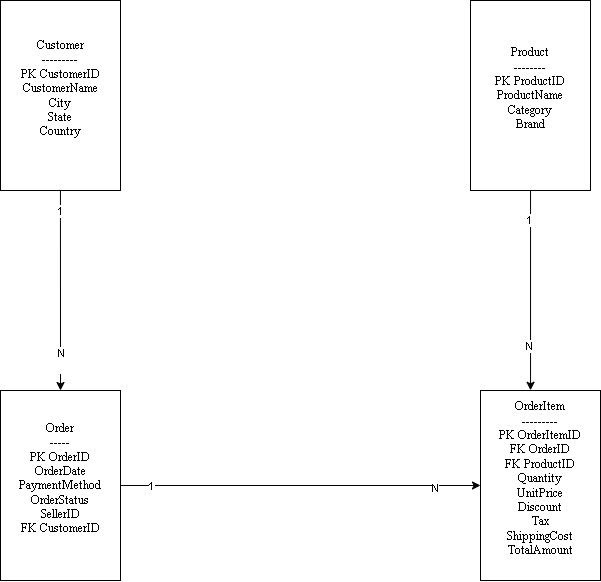

The diagram above was exported from draw.io. Its source (the exported page's mxGraphModel, read from the mxfile embedded in the PNG):
<mxGraphModel dx="1097" dy="604" grid="1" gridSize="10" guides="1" tooltips="1" connect="1" arrows="1" fold="1" page="1" pageScale="1" pageWidth="850" pageHeight="1100" math="0" shadow="0">
  <root>
    <mxCell id="0" />
    <mxCell id="1" parent="0" />
    <mxCell id="-OvqVoLRXHUbI330qNjT-6" edge="1" parent="1" source="-OvqVoLRXHUbI330qNjT-1" style="edgeStyle=orthogonalEdgeStyle;rounded=0;orthogonalLoop=1;jettySize=auto;html=1;entryX=0.5;entryY=0;entryDx=0;entryDy=0;fontSize=17;" target="-OvqVoLRXHUbI330qNjT-3">
      <mxGeometry relative="1" as="geometry">
        <Array as="points">
          <mxPoint x="140" y="330" />
          <mxPoint x="140" y="330" />
        </Array>
      </mxGeometry>
    </mxCell>
    <mxCell id="-OvqVoLRXHUbI330qNjT-10" connectable="0" parent="-OvqVoLRXHUbI330qNjT-6" style="edgeLabel;html=1;align=center;verticalAlign=middle;resizable=0;points=[];" value="N&lt;div&gt;&lt;br&gt;&lt;/div&gt;" vertex="1">
      <mxGeometry relative="1" x="0.34" y="1" as="geometry">
        <mxPoint x="-1" y="36" as="offset" />
      </mxGeometry>
    </mxCell>
    <mxCell id="-OvqVoLRXHUbI330qNjT-11" connectable="0" parent="-OvqVoLRXHUbI330qNjT-6" style="edgeLabel;html=1;align=center;verticalAlign=middle;resizable=0;points=[];" value="1" vertex="1">
      <mxGeometry relative="1" x="-0.5933" as="geometry">
        <mxPoint y="-21" as="offset" />
      </mxGeometry>
    </mxCell>
    <mxCell id="-OvqVoLRXHUbI330qNjT-1" parent="1" style="rounded=0;whiteSpace=wrap;html=1;fontFamily=Times New Roman;" value="&lt;div&gt;Customer&lt;/div&gt;&lt;div&gt;---------&lt;/div&gt;&lt;div&gt;PK CustomerID&lt;/div&gt;&lt;div&gt;CustomerName&lt;/div&gt;&lt;div&gt;City&lt;/div&gt;&lt;div&gt;State&lt;/div&gt;&lt;div&gt;Country&lt;/div&gt;&lt;div style=&quot;text-align: left;&quot;&gt;&lt;br&gt;&lt;/div&gt;" vertex="1">
      <mxGeometry height="190" width="120" x="80" y="110" as="geometry" />
    </mxCell>
    <mxCell id="-OvqVoLRXHUbI330qNjT-2" parent="1" style="rounded=0;whiteSpace=wrap;html=1;" value="&lt;div&gt;&lt;font face=&quot;Times New Roman&quot;&gt;Product&lt;/font&gt;&lt;/div&gt;&lt;div&gt;&lt;font face=&quot;Times New Roman&quot;&gt;--------&lt;/font&gt;&lt;/div&gt;&lt;div&gt;&lt;font face=&quot;Times New Roman&quot;&gt;PK ProductID&lt;/font&gt;&lt;/div&gt;&lt;div&gt;&lt;font face=&quot;Times New Roman&quot;&gt;ProductName&lt;/font&gt;&lt;/div&gt;&lt;div&gt;&lt;font face=&quot;Times New Roman&quot;&gt;Category&lt;/font&gt;&lt;/div&gt;&lt;div&gt;&lt;font face=&quot;Times New Roman&quot;&gt;Brand&lt;/font&gt;&lt;/div&gt;&lt;div&gt;&lt;br&gt;&lt;/div&gt;" vertex="1">
      <mxGeometry height="190" width="120" x="550" y="110" as="geometry" />
    </mxCell>
    <mxCell id="-OvqVoLRXHUbI330qNjT-7" edge="1" parent="1" source="-OvqVoLRXHUbI330qNjT-3" style="edgeStyle=orthogonalEdgeStyle;rounded=0;orthogonalLoop=1;jettySize=auto;html=1;entryX=0;entryY=0.5;entryDx=0;entryDy=0;" target="-OvqVoLRXHUbI330qNjT-4">
      <mxGeometry relative="1" as="geometry" />
    </mxCell>
    <mxCell id="-OvqVoLRXHUbI330qNjT-12" connectable="0" parent="-OvqVoLRXHUbI330qNjT-7" style="edgeLabel;html=1;align=center;verticalAlign=middle;resizable=0;points=[];" value="1" vertex="1">
      <mxGeometry relative="1" x="-0.8293" as="geometry">
        <mxPoint as="offset" />
      </mxGeometry>
    </mxCell>
    <mxCell id="-OvqVoLRXHUbI330qNjT-13" connectable="0" parent="-OvqVoLRXHUbI330qNjT-7" style="edgeLabel;html=1;align=center;verticalAlign=middle;resizable=0;points=[];" value="N" vertex="1">
      <mxGeometry relative="1" x="0.7485" y="-2" as="geometry">
        <mxPoint as="offset" />
      </mxGeometry>
    </mxCell>
    <mxCell id="-OvqVoLRXHUbI330qNjT-3" parent="1" style="rounded=0;whiteSpace=wrap;html=1;" value="&lt;div&gt;&lt;font face=&quot;Times New Roman&quot;&gt;Order&lt;/font&gt;&lt;/div&gt;&lt;div&gt;&lt;font face=&quot;Times New Roman&quot;&gt;-----&lt;/font&gt;&lt;/div&gt;&lt;div&gt;&lt;font face=&quot;Times New Roman&quot;&gt;PK OrderID&lt;/font&gt;&lt;/div&gt;&lt;div&gt;&lt;font face=&quot;Times New Roman&quot;&gt;OrderDate&lt;/font&gt;&lt;/div&gt;&lt;div&gt;&lt;font face=&quot;Times New Roman&quot;&gt;PaymentMethod&lt;/font&gt;&lt;/div&gt;&lt;div&gt;&lt;font face=&quot;Times New Roman&quot;&gt;OrderStatus&lt;/font&gt;&lt;/div&gt;&lt;div&gt;&lt;font face=&quot;Times New Roman&quot;&gt;SellerID&lt;/font&gt;&lt;/div&gt;&lt;div&gt;&lt;font face=&quot;Times New Roman&quot;&gt;FK CustomerID&lt;/font&gt;&lt;/div&gt;&lt;div&gt;&lt;br&gt;&lt;/div&gt;" vertex="1">
      <mxGeometry height="190" width="120" x="80" y="500" as="geometry" />
    </mxCell>
    <mxCell id="-OvqVoLRXHUbI330qNjT-4" parent="1" style="rounded=0;whiteSpace=wrap;html=1;" value="&lt;div&gt;&lt;font face=&quot;Times New Roman&quot;&gt;OrderItem&lt;/font&gt;&lt;/div&gt;&lt;div&gt;&lt;font face=&quot;Times New Roman&quot;&gt;---------&lt;/font&gt;&lt;/div&gt;&lt;div&gt;&lt;font face=&quot;Times New Roman&quot;&gt;PK OrderItemID&lt;/font&gt;&lt;/div&gt;&lt;div&gt;&lt;font face=&quot;Times New Roman&quot;&gt;FK OrderID&lt;/font&gt;&lt;/div&gt;&lt;div&gt;&lt;font face=&quot;Times New Roman&quot;&gt;FK ProductID&lt;/font&gt;&lt;/div&gt;&lt;div&gt;&lt;font face=&quot;Times New Roman&quot;&gt;Quantity&lt;/font&gt;&lt;/div&gt;&lt;div&gt;&lt;font face=&quot;Times New Roman&quot;&gt;UnitPrice&lt;/font&gt;&lt;/div&gt;&lt;div&gt;&lt;font face=&quot;Times New Roman&quot;&gt;Discount&lt;/font&gt;&lt;/div&gt;&lt;div&gt;&lt;font face=&quot;Times New Roman&quot;&gt;Tax&lt;/font&gt;&lt;/div&gt;&lt;div&gt;&lt;font face=&quot;Times New Roman&quot;&gt;ShippingCost&lt;/font&gt;&lt;/div&gt;&lt;div&gt;&lt;font face=&quot;Times New Roman&quot;&gt;TotalAmount&lt;/font&gt;&lt;/div&gt;&lt;div&gt;&lt;br&gt;&lt;/div&gt;" vertex="1">
      <mxGeometry height="190" width="120" x="560" y="500" as="geometry" />
    </mxCell>
    <mxCell id="-OvqVoLRXHUbI330qNjT-9" edge="1" parent="1" source="-OvqVoLRXHUbI330qNjT-2" style="edgeStyle=orthogonalEdgeStyle;rounded=0;orthogonalLoop=1;jettySize=auto;html=1;entryX=0.417;entryY=-0.001;entryDx=0;entryDy=0;entryPerimeter=0;" target="-OvqVoLRXHUbI330qNjT-4">
      <mxGeometry relative="1" as="geometry" />
    </mxCell>
    <mxCell id="-OvqVoLRXHUbI330qNjT-14" connectable="0" parent="-OvqVoLRXHUbI330qNjT-9" style="edgeLabel;html=1;align=center;verticalAlign=middle;resizable=0;points=[];" value="1" vertex="1">
      <mxGeometry relative="1" x="-0.7057" y="-2" as="geometry">
        <mxPoint as="offset" />
      </mxGeometry>
    </mxCell>
    <mxCell id="-OvqVoLRXHUbI330qNjT-15" connectable="0" parent="-OvqVoLRXHUbI330qNjT-9" style="edgeLabel;html=1;align=center;verticalAlign=middle;resizable=0;points=[];" value="N" vertex="1">
      <mxGeometry relative="1" x="0.5622" y="-2" as="geometry">
        <mxPoint as="offset" />
      </mxGeometry>
    </mxCell>
  </root>
</mxGraphModel>